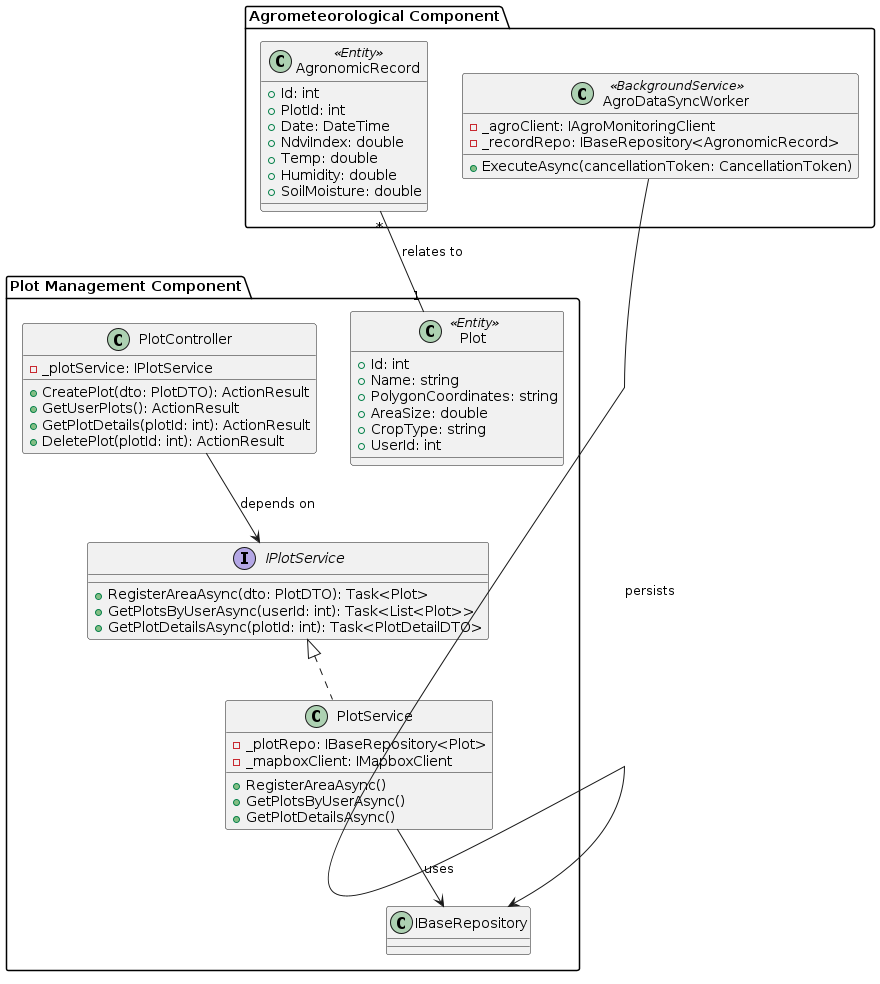

The diagram above was rendered by PlantUML. Its source (embedded in the PNG):
@startuml
package "Plot Management Component" {
    class PlotController {
        - _plotService: IPlotService
        + CreatePlot(dto: PlotDTO): ActionResult
        + GetUserPlots(): ActionResult
        + GetPlotDetails(plotId: int): ActionResult
        + DeletePlot(plotId: int): ActionResult
    }

    interface IPlotService {
        + RegisterAreaAsync(dto: PlotDTO): Task<Plot>
        + GetPlotsByUserAsync(userId: int): Task<List<Plot>>
        + GetPlotDetailsAsync(plotId: int): Task<PlotDetailDTO>
    }
    
    class PlotService {
        - _plotRepo: IBaseRepository<Plot>
        - _mapboxClient: IMapboxClient
        + RegisterAreaAsync()
        + GetPlotsByUserAsync()
        + GetPlotDetailsAsync()
    }

    class Plot <<Entity>> {
        + Id: int
        + Name: string
        + PolygonCoordinates: string
        + AreaSize: double
        + CropType: string
        + UserId: int
    }
    
    IPlotService <|.. PlotService
    PlotService --> IBaseRepository : uses
}

package "Agrometeorological Component" {
    class AgroDataSyncWorker <<BackgroundService>> {
        - _agroClient: IAgroMonitoringClient
        - _recordRepo: IBaseRepository<AgronomicRecord>
        + ExecuteAsync(cancellationToken: CancellationToken)
    }

    class AgronomicRecord <<Entity>> {
        + Id: int
        + PlotId: int
        + Date: DateTime
        + NdviIndex: double
        + Temp: double
        + Humidity: double
        + SoilMoisture: double
    }
    
    AgronomicRecord "*" -- "1" Plot : relates to
    AgroDataSyncWorker --> IBaseRepository : persists
}

PlotController --> IPlotService : depends on
@enduml